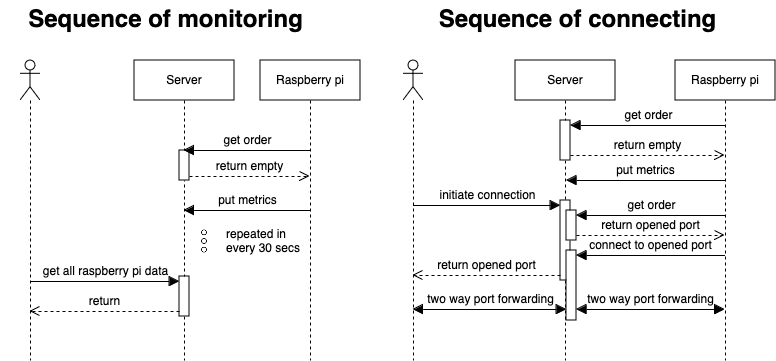

The diagram above was exported from draw.io. Its source (the exported page's mxGraphModel, read from the mxfile embedded in the PNG):
<mxGraphModel dx="1861" dy="691" grid="1" gridSize="10" guides="1" tooltips="1" connect="1" arrows="1" fold="1" page="1" pageScale="1" pageWidth="827" pageHeight="583" background="#ffffff" math="0" shadow="0">
  <root>
    <mxCell id="0" />
    <mxCell id="1" parent="0" />
    <mxCell id="-O69zYwtPoiXxaNlmrWP-4" value="" style="shape=umlLifeline;perimeter=lifelinePerimeter;whiteSpace=wrap;html=1;container=1;dropTarget=0;collapsible=0;recursiveResize=0;outlineConnect=0;portConstraint=eastwest;newEdgeStyle={&quot;curved&quot;:0,&quot;rounded&quot;:0};participant=umlActor;" parent="1" vertex="1">
      <mxGeometry x="53" y="100" width="20" height="300" as="geometry" />
    </mxCell>
    <mxCell id="-O69zYwtPoiXxaNlmrWP-6" value="Server" style="shape=umlLifeline;perimeter=lifelinePerimeter;whiteSpace=wrap;html=1;container=1;dropTarget=0;collapsible=0;recursiveResize=0;outlineConnect=0;portConstraint=eastwest;newEdgeStyle={&quot;curved&quot;:0,&quot;rounded&quot;:0};" parent="1" vertex="1">
      <mxGeometry x="167" y="100" width="100" height="300" as="geometry" />
    </mxCell>
    <mxCell id="-O69zYwtPoiXxaNlmrWP-3" value="" style="html=1;points=[];perimeter=orthogonalPerimeter;outlineConnect=0;targetShapes=umlLifeline;portConstraint=eastwest;newEdgeStyle={&quot;edgeStyle&quot;:&quot;elbowEdgeStyle&quot;,&quot;elbow&quot;:&quot;vertical&quot;,&quot;curved&quot;:0,&quot;rounded&quot;:0};" parent="-O69zYwtPoiXxaNlmrWP-6" vertex="1">
      <mxGeometry x="45" y="90" width="10" height="30" as="geometry" />
    </mxCell>
    <mxCell id="-O69zYwtPoiXxaNlmrWP-57" value="" style="html=1;points=[[0,0,0,0,5],[0,1,0,0,-5],[1,0,0,0,5],[1,1,0,0,-5]];perimeter=orthogonalPerimeter;outlineConnect=0;targetShapes=umlLifeline;portConstraint=eastwest;newEdgeStyle={&quot;curved&quot;:0,&quot;rounded&quot;:0};" parent="-O69zYwtPoiXxaNlmrWP-6" vertex="1">
      <mxGeometry x="45" y="216" width="10" height="40" as="geometry" />
    </mxCell>
    <mxCell id="-O69zYwtPoiXxaNlmrWP-60" style="edgeStyle=none;curved=0;rounded=0;orthogonalLoop=1;jettySize=auto;html=1;exitX=0;exitY=1;exitDx=0;exitDy=-5;exitPerimeter=0;fontSize=12;startSize=8;endSize=8;" parent="-O69zYwtPoiXxaNlmrWP-6" source="-O69zYwtPoiXxaNlmrWP-57" target="-O69zYwtPoiXxaNlmrWP-57" edge="1">
      <mxGeometry relative="1" as="geometry" />
    </mxCell>
    <mxCell id="-O69zYwtPoiXxaNlmrWP-7" value="Raspberry pi" style="shape=umlLifeline;perimeter=lifelinePerimeter;whiteSpace=wrap;html=1;container=1;dropTarget=0;collapsible=0;recursiveResize=0;outlineConnect=0;portConstraint=eastwest;newEdgeStyle={&quot;curved&quot;:0,&quot;rounded&quot;:0};" parent="1" vertex="1">
      <mxGeometry x="293" y="100" width="100" height="300" as="geometry" />
    </mxCell>
    <mxCell id="-O69zYwtPoiXxaNlmrWP-8" value="get order" style="html=1;verticalAlign=bottom;endArrow=block;curved=0;rounded=0;fontSize=12;startSize=8;endSize=8;" parent="1" source="-O69zYwtPoiXxaNlmrWP-7" edge="1">
      <mxGeometry width="80" relative="1" as="geometry">
        <mxPoint x="327" y="190" as="sourcePoint" />
        <mxPoint x="216.5" y="190" as="targetPoint" />
      </mxGeometry>
    </mxCell>
    <mxCell id="-O69zYwtPoiXxaNlmrWP-9" value="return empty" style="html=1;verticalAlign=bottom;endArrow=open;dashed=1;endSize=8;curved=0;rounded=0;fontSize=12;" parent="1" edge="1">
      <mxGeometry relative="1" as="geometry">
        <mxPoint x="222" y="216" as="sourcePoint" />
        <mxPoint x="342.5" y="216" as="targetPoint" />
      </mxGeometry>
    </mxCell>
    <mxCell id="-O69zYwtPoiXxaNlmrWP-53" value="repeated in &lt;br&gt;every 30 secs" style="shape=image;html=1;verticalAlign=middle;verticalLabelPosition=middle;labelBackgroundColor=#ffffff;imageAspect=0;aspect=fixed;image=https://cdn4.iconfinder.com/data/icons/free-ui-set/200/line_3-19-128.png;labelPosition=right;align=left;" parent="1" vertex="1">
      <mxGeometry x="217" y="261" width="40" height="40" as="geometry" />
    </mxCell>
    <mxCell id="-O69zYwtPoiXxaNlmrWP-58" value="get all raspberry pi data" style="html=1;verticalAlign=bottom;endArrow=block;curved=0;rounded=0;entryX=0;entryY=0;entryDx=0;entryDy=5;fontSize=12;startSize=8;endSize=8;" parent="1" target="-O69zYwtPoiXxaNlmrWP-57" edge="1">
      <mxGeometry relative="1" as="geometry">
        <mxPoint x="62.5" y="321" as="sourcePoint" />
      </mxGeometry>
    </mxCell>
    <mxCell id="-O69zYwtPoiXxaNlmrWP-59" value="return" style="html=1;verticalAlign=bottom;endArrow=open;dashed=1;endSize=8;curved=0;rounded=0;exitX=0;exitY=1;exitDx=0;exitDy=-5;fontSize=12;" parent="1" source="-O69zYwtPoiXxaNlmrWP-57" edge="1">
      <mxGeometry relative="1" as="geometry">
        <mxPoint x="62.5" y="351" as="targetPoint" />
      </mxGeometry>
    </mxCell>
    <mxCell id="-O69zYwtPoiXxaNlmrWP-61" value="Sequence of monitoring " style="text;strokeColor=none;fillColor=none;html=1;fontSize=24;fontStyle=1;verticalAlign=middle;align=center;" parent="1" vertex="1">
      <mxGeometry x="33" y="40" width="330" height="40" as="geometry" />
    </mxCell>
    <mxCell id="-O69zYwtPoiXxaNlmrWP-63" value="" style="shape=umlLifeline;perimeter=lifelinePerimeter;whiteSpace=wrap;html=1;container=1;dropTarget=0;collapsible=0;recursiveResize=0;outlineConnect=0;portConstraint=eastwest;newEdgeStyle={&quot;curved&quot;:0,&quot;rounded&quot;:0};participant=umlActor;" parent="1" vertex="1">
      <mxGeometry x="436" y="100" width="20" height="300" as="geometry" />
    </mxCell>
    <mxCell id="-O69zYwtPoiXxaNlmrWP-64" value="Server" style="shape=umlLifeline;perimeter=lifelinePerimeter;whiteSpace=wrap;html=1;container=1;dropTarget=0;collapsible=0;recursiveResize=0;outlineConnect=0;portConstraint=eastwest;newEdgeStyle={&quot;curved&quot;:0,&quot;rounded&quot;:0};" parent="1" vertex="1">
      <mxGeometry x="548" y="100" width="100" height="300" as="geometry" />
    </mxCell>
    <mxCell id="-O69zYwtPoiXxaNlmrWP-76" value="" style="html=1;points=[[0,0,0,0,5],[0,1,0,0,-5],[1,0,0,0,5],[1,1,0,0,-5]];perimeter=orthogonalPerimeter;outlineConnect=0;targetShapes=umlLifeline;portConstraint=eastwest;newEdgeStyle={&quot;curved&quot;:0,&quot;rounded&quot;:0};" parent="-O69zYwtPoiXxaNlmrWP-64" vertex="1">
      <mxGeometry x="45" y="60" width="10" height="40" as="geometry" />
    </mxCell>
    <mxCell id="-O69zYwtPoiXxaNlmrWP-66" value="" style="html=1;points=[[0,0,0,0,5],[0,1,0,0,-5],[1,0,0,0,5],[1,1,0,0,-5]];perimeter=orthogonalPerimeter;outlineConnect=0;targetShapes=umlLifeline;portConstraint=eastwest;newEdgeStyle={&quot;curved&quot;:0,&quot;rounded&quot;:0};" parent="-O69zYwtPoiXxaNlmrWP-64" vertex="1">
      <mxGeometry x="45" y="140" width="10" height="80" as="geometry" />
    </mxCell>
    <mxCell id="-O69zYwtPoiXxaNlmrWP-67" style="edgeStyle=none;curved=0;rounded=0;orthogonalLoop=1;jettySize=auto;html=1;exitX=0;exitY=1;exitDx=0;exitDy=-5;exitPerimeter=0;fontSize=12;startSize=8;endSize=8;" parent="-O69zYwtPoiXxaNlmrWP-64" source="-O69zYwtPoiXxaNlmrWP-66" target="-O69zYwtPoiXxaNlmrWP-66" edge="1">
      <mxGeometry relative="1" as="geometry" />
    </mxCell>
    <mxCell id="-O69zYwtPoiXxaNlmrWP-80" value="" style="html=1;points=[[0,0,0,0,5],[0,1,0,0,-5],[1,0,0,0,5],[1,1,0,0,-5]];perimeter=orthogonalPerimeter;outlineConnect=0;targetShapes=umlLifeline;portConstraint=eastwest;newEdgeStyle={&quot;curved&quot;:0,&quot;rounded&quot;:0};" parent="-O69zYwtPoiXxaNlmrWP-64" vertex="1">
      <mxGeometry x="51" y="150" width="10" height="30" as="geometry" />
    </mxCell>
    <mxCell id="-O69zYwtPoiXxaNlmrWP-85" value="" style="html=1;points=[[0,0,0,0,5],[0,1,0,0,-5],[1,0,0,0,5],[1,1,0,0,-5]];perimeter=orthogonalPerimeter;outlineConnect=0;targetShapes=umlLifeline;portConstraint=eastwest;newEdgeStyle={&quot;curved&quot;:0,&quot;rounded&quot;:0};" parent="-O69zYwtPoiXxaNlmrWP-64" vertex="1">
      <mxGeometry x="51" y="190" width="10" height="70" as="geometry" />
    </mxCell>
    <mxCell id="-O69zYwtPoiXxaNlmrWP-68" value="Raspberry pi" style="shape=umlLifeline;perimeter=lifelinePerimeter;whiteSpace=wrap;html=1;container=1;dropTarget=0;collapsible=0;recursiveResize=0;outlineConnect=0;portConstraint=eastwest;newEdgeStyle={&quot;curved&quot;:0,&quot;rounded&quot;:0};" parent="1" vertex="1">
      <mxGeometry x="708" y="100" width="100" height="300" as="geometry" />
    </mxCell>
    <mxCell id="-O69zYwtPoiXxaNlmrWP-75" value="Sequence of connecting " style="text;strokeColor=none;fillColor=none;html=1;fontSize=24;fontStyle=1;verticalAlign=middle;align=center;" parent="1" vertex="1">
      <mxGeometry x="445" y="40" width="330" height="40" as="geometry" />
    </mxCell>
    <mxCell id="-O69zYwtPoiXxaNlmrWP-77" value="get order" style="html=1;verticalAlign=bottom;endArrow=block;curved=0;rounded=0;entryX=1;entryY=0;entryDx=0;entryDy=5;fontSize=12;startSize=8;endSize=8;" parent="1" source="-O69zYwtPoiXxaNlmrWP-68" target="-O69zYwtPoiXxaNlmrWP-76" edge="1">
      <mxGeometry relative="1" as="geometry">
        <mxPoint x="658" y="165" as="sourcePoint" />
      </mxGeometry>
    </mxCell>
    <mxCell id="-O69zYwtPoiXxaNlmrWP-78" value="return empty" style="html=1;verticalAlign=bottom;endArrow=open;dashed=1;endSize=8;curved=0;rounded=0;exitX=1;exitY=1;exitDx=0;exitDy=-5;fontSize=12;" parent="1" source="-O69zYwtPoiXxaNlmrWP-76" target="-O69zYwtPoiXxaNlmrWP-68" edge="1">
      <mxGeometry relative="1" as="geometry">
        <mxPoint x="658" y="235" as="targetPoint" />
      </mxGeometry>
    </mxCell>
    <mxCell id="-O69zYwtPoiXxaNlmrWP-83" value="put metrics" style="html=1;verticalAlign=bottom;endArrow=block;curved=0;rounded=0;fontSize=12;startSize=8;endSize=8;" parent="1" source="-O69zYwtPoiXxaNlmrWP-68" edge="1">
      <mxGeometry x="0.0046" width="80" relative="1" as="geometry">
        <mxPoint x="709" y="220" as="sourcePoint" />
        <mxPoint x="599" y="220" as="targetPoint" />
        <mxPoint as="offset" />
      </mxGeometry>
    </mxCell>
    <mxCell id="-O69zYwtPoiXxaNlmrWP-81" value="get order" style="html=1;verticalAlign=bottom;endArrow=block;curved=0;rounded=0;entryX=1;entryY=0;entryDx=0;entryDy=5;fontSize=12;startSize=8;endSize=8;" parent="1" source="-O69zYwtPoiXxaNlmrWP-68" target="-O69zYwtPoiXxaNlmrWP-80" edge="1">
      <mxGeometry relative="1" as="geometry">
        <mxPoint x="679" y="255" as="sourcePoint" />
      </mxGeometry>
    </mxCell>
    <mxCell id="-O69zYwtPoiXxaNlmrWP-82" value="return opened port" style="html=1;verticalAlign=bottom;endArrow=open;dashed=1;endSize=8;curved=0;rounded=0;exitX=1;exitY=1;exitDx=0;exitDy=-5;fontSize=12;" parent="1" source="-O69zYwtPoiXxaNlmrWP-80" target="-O69zYwtPoiXxaNlmrWP-68" edge="1">
      <mxGeometry relative="1" as="geometry">
        <mxPoint x="679" y="325" as="targetPoint" />
      </mxGeometry>
    </mxCell>
    <mxCell id="-O69zYwtPoiXxaNlmrWP-86" value="connect to opened port" style="html=1;verticalAlign=bottom;endArrow=block;curved=0;rounded=0;entryX=1;entryY=0;entryDx=0;entryDy=5;fontSize=12;startSize=8;endSize=8;" parent="1" source="-O69zYwtPoiXxaNlmrWP-68" target="-O69zYwtPoiXxaNlmrWP-85" edge="1">
      <mxGeometry x="0.004" relative="1" as="geometry">
        <mxPoint x="679" y="295" as="sourcePoint" />
        <mxPoint as="offset" />
      </mxGeometry>
    </mxCell>
    <mxCell id="-O69zYwtPoiXxaNlmrWP-74" value="return opened port" style="html=1;verticalAlign=bottom;endArrow=open;dashed=1;endSize=8;curved=0;rounded=0;exitX=0;exitY=1;exitDx=0;exitDy=-5;fontSize=12;" parent="1" source="-O69zYwtPoiXxaNlmrWP-66" target="-O69zYwtPoiXxaNlmrWP-63" edge="1">
      <mxGeometry relative="1" as="geometry">
        <mxPoint x="443.5" y="394.9999999999998" as="targetPoint" />
      </mxGeometry>
    </mxCell>
    <mxCell id="-O69zYwtPoiXxaNlmrWP-73" value="initiate connection" style="html=1;verticalAlign=bottom;endArrow=block;curved=0;rounded=0;entryX=0;entryY=0;entryDx=0;entryDy=5;fontSize=12;startSize=8;endSize=8;" parent="1" source="-O69zYwtPoiXxaNlmrWP-63" target="-O69zYwtPoiXxaNlmrWP-66" edge="1">
      <mxGeometry relative="1" as="geometry">
        <mxPoint x="489" y="250" as="sourcePoint" />
      </mxGeometry>
    </mxCell>
    <mxCell id="-O69zYwtPoiXxaNlmrWP-90" value="two way port forwarding" style="html=1;verticalAlign=bottom;endArrow=block;curved=0;rounded=0;fontSize=12;startSize=8;endSize=8;startArrow=block;startFill=1;" parent="1" target="-O69zYwtPoiXxaNlmrWP-85" edge="1">
      <mxGeometry width="80" relative="1" as="geometry">
        <mxPoint x="445.5" y="349" as="sourcePoint" />
        <mxPoint x="599" y="349" as="targetPoint" />
      </mxGeometry>
    </mxCell>
    <mxCell id="-O69zYwtPoiXxaNlmrWP-91" value="two way port forwarding" style="html=1;verticalAlign=bottom;endArrow=block;curved=0;rounded=0;fontSize=12;startSize=8;endSize=8;startArrow=block;startFill=1;" parent="1" source="-O69zYwtPoiXxaNlmrWP-85" edge="1">
      <mxGeometry width="80" relative="1" as="geometry">
        <mxPoint x="609" y="349" as="sourcePoint" />
        <mxPoint x="757.5" y="349" as="targetPoint" />
      </mxGeometry>
    </mxCell>
    <mxCell id="-O69zYwtPoiXxaNlmrWP-11" value="put metrics" style="html=1;verticalAlign=bottom;endArrow=block;curved=0;rounded=0;fontSize=12;startSize=8;endSize=8;" parent="1" source="-O69zYwtPoiXxaNlmrWP-7" target="-O69zYwtPoiXxaNlmrWP-6" edge="1">
      <mxGeometry x="0.0046" width="80" relative="1" as="geometry">
        <mxPoint x="338.5" y="249.5" as="sourcePoint" />
        <mxPoint x="233" y="250" as="targetPoint" />
        <mxPoint as="offset" />
      </mxGeometry>
    </mxCell>
  </root>
</mxGraphModel>